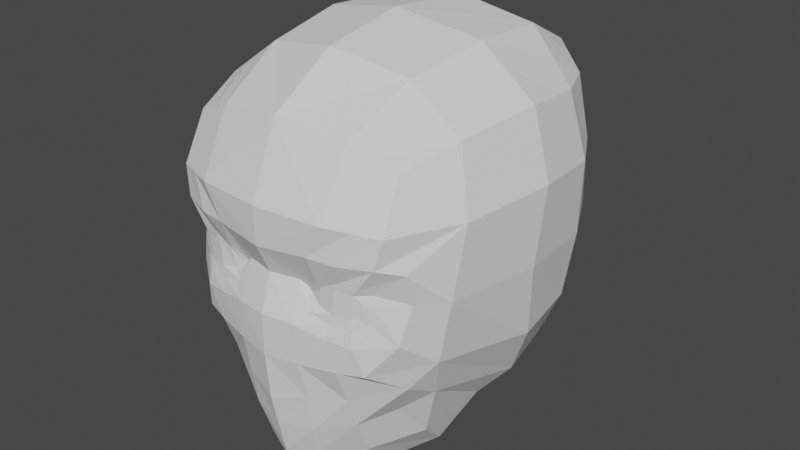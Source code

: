 # Source: BaseChar.blend  (saved by Blender 2.93.20; exported with 4.5.12 LTS)
import bpy
from mathutils import Matrix  # noqa: F401  (used for matrix-valued properties, if any)

bpy.ops.wm.read_factory_settings(use_empty=True)
scene = bpy.context.scene
scene.name = 'Scene'

# ---- collections
col_collection = bpy.data.collections.new('Collection'); scene.collection.children.link(col_collection)

# ---- world
world_world = bpy.data.worlds.new('World'); scene.world = world_world
world_world.use_nodes = True; world_world.node_tree.nodes.clear()
_N = world_world.node_tree.nodes; _L = world_world.node_tree.links
n0 = _N.new('ShaderNodeOutputWorld'); n0.name = 'World Output'; n0.location = (300, 300)
n1 = _N.new('ShaderNodeBackground'); n1.name = 'Background'; n1.location = (10, 300)
n1.inputs[0].default_value = (0.05088, 0.05088, 0.05088, 1.0)
_L.new(n1.outputs[0], n0.inputs[0])
n0.is_active_output = True
world_world.color = (0.05088, 0.05088, 0.05088)
world_world.use_sun_shadow = False
world_world.sun_shadow_jitter_overblur = 0.0

# ---- meshes
me_cube = bpy.data.meshes.new('Cube')
me_cube.from_pydata([(56.16, -59.73, -40.3), (55.82, -65.4, 61.55), (51.1, 57.94, -50.25), (56.3, 63.07, 68.53), (31.72, 65.66, -55.82), (0.0, 68.45, -58.46), (0.0, 79.2, 79.6), (36.35, 77.39, 77.36), (60.72, 67.08, 36.41), (60.34, 68.21, 1.268), (56.39, 63.3, -29.98), (58.12, -43.2, -49.46), (63.18, 8.698, -62.19), (58.16, 39.97, -57.97), (65.76, 40.4, 69.14), (70.43, 4.887, 72.98), (64.42, -37.65, 69.42), (53.78, -78.54, 24.34), (46.98, -77.36, -29.24), (0.0, -87.08, -55.06), (17.78, -81.93, -50.5), (34.21, -71.42, 70.35), (0.0, -75.92, 75.17), (0.0, 87.63, -34.09), (0.0, 94.53, 1.334), (0.0, 95.17, 46.64), (33.4, 80.99, -32.38), (35.0, 86.65, 0.9361), (35.45, 88.36, 42.96), (70.06, 38.1, -32.36), (75.31, 38.94, 2.021), (75.96, 39.89, 37.92), (75.64, 1.621, -33.88), (80.02, -3.997, 3.573), (81.24, 1.884, 41.06), (58.86, -68.79, -13.34), (61.65, -63.65, 5.448), (62.28, -68.58, 21.08), (16.96, -85.99, -30.82), (14.35, -80.01, 7.463), (33.33, -86.91, 40.5), (0.0, -89.33, -10.45), (0.0, -83.23, 7.463), (0.0, -89.94, 22.14), (0.0, 42.4, -70.18), (34.25, 44.32, -69.51), (0.0, 2.978, -74.47), (36.97, 10.24, -74.94), (40.69, 46.34, 92.68), (0.0, 47.9, 98.6), (42.28, 5.265, 95.07), (0.0, -0.3752, 103.1), (38.18, -37.05, 88.82), (0.0, -42.8, 95.91), (45.85, -52.99, -58.98), (0.0, -83.99, -69.8), (17.48, -78.99, -69.53), (0.0, -67.97, -111.9), (11.68, -65.74, -110.6), (0.0, -79.69, -88.58), (13.84, -74.32, -87.96), (65.67, -50.84, -27.15), (71.86, -50.97, 4.705), (74.97, -45.88, 39.96), (57.1, -76.61, 38.55), (43.46, -80.41, -15.5), (15.87, -86.92, -11.14), (0.0, -89.21, -31.22), (24.56, -86.86, 24.03), (0.0, -90.61, 40.92), (42.31, -78.73, 9.138), (44.89, -77.43, -1.265), (46.81, -76.88, 3.866), (45.46, -77.34, 7.068), (21.38, -79.11, 3.387), (41.06, -78.85, -2.717), (24.85, -79.9, -0.9191), (26.48, -80.41, 8.414), (41.41, 61.8, -53.04), (46.32, 70.23, 72.95), (34.36, -74.63, -48.02), (45.01, -68.41, 65.95), (48.09, 77.72, 39.69), (47.67, 77.43, 1.102), (44.89, 72.15, -31.18), (34.73, -81.43, -30.05), (45.21, -81.76, 39.52), (46.21, 42.14, -63.74), (50.07, 9.471, -68.56), (51.3, -37.35, 79.12), (56.36, 5.076, 84.02), (53.23, 43.37, 80.91), (33.85, -68.89, -65.03), (43.97, -20.93, -94.39), (33.1, -59.61, -83.91), (30.67, -83.49, -13.98), (38.43, -84.52, 23.66), (32.41, -80.59, -2.581), (34.18, -80.43, 10.18), (21.39, -82.42, -4.562), (18.03, -78.67, 4.933), (49.0, -74.45, 10.16), (50.21, -74.52, 4.657), (42.1, -79.48, -7.207), (44.83, -78.82, 12.37), (26.08, -82.0, 11.57), (48.09, -75.51, -4.169), (36.37, -80.42, 13.63), (31.58, -81.43, -7.861), (52.01, -2.688, -74.58), (48.73, -37.52, -78.29)], [], [(23, 24, 27, 26), (24, 25, 28, 27), (25, 6, 7, 28), (82, 79, 3, 8), (83, 82, 8, 9), (84, 83, 9, 10), (78, 84, 10, 2), (5, 23, 26, 4), (29, 30, 33, 32), (30, 31, 34, 33), (32, 33, 62, 61), (33, 34, 63, 62), (2, 10, 29, 13), (10, 9, 30, 29), (9, 8, 31, 30), (8, 3, 14, 31), (31, 14, 15, 34), (34, 15, 16, 63), (63, 16, 1, 64), (11, 61, 18, 0), (12, 32, 61, 11), (13, 29, 32, 12), (66, 39, 42, 41), (39, 68, 43, 42), (80, 85, 38, 20), (86, 81, 21, 40), (40, 21, 22, 69), (20, 38, 67, 19), (44, 45, 47, 46), (5, 4, 45, 44), (78, 2, 13, 87), (87, 13, 12, 88), (48, 49, 51, 50), (50, 51, 53, 52), (79, 7, 48, 91), (7, 6, 49, 48), (52, 53, 22, 21), (89, 52, 21, 81), (90, 50, 52, 89), (91, 48, 50, 90), (57, 58, 60, 59), (59, 60, 56, 55), (20, 19, 55, 56), (80, 20, 56, 92), (36, 35, 61, 62), (37, 36, 62, 63), (17, 37, 63, 64), (35, 65, 18, 61), (66, 41, 67, 38), (43, 68, 40, 69), (95, 66, 38, 85), (96, 17, 64, 86), (100, 99, 76, 74), (102, 101, 73, 72), (108, 103, 75, 97), (101, 104, 70, 73), (105, 100, 74, 77), (106, 102, 72, 71), (107, 105, 77, 98), (103, 106, 71, 75), (104, 107, 98, 70), (99, 108, 97, 76), (68, 96, 86, 40), (65, 95, 85, 18), (0, 80, 92, 54), (60, 94, 92, 56), (58, 93, 94, 60), (14, 91, 90, 15), (15, 90, 89, 16), (16, 89, 81, 1), (3, 79, 91, 14), (110, 94, 93, 109), (45, 87, 88, 47), (4, 78, 87, 45), (64, 1, 81, 86), (0, 18, 85, 80), (4, 26, 84, 78), (26, 27, 83, 84), (27, 28, 82, 83), (28, 7, 79, 82), (97, 75, 70, 98), (76, 97, 98, 77), (74, 76, 77), (73, 70, 75, 71), (71, 72, 73), (66, 95, 108, 99), (17, 96, 107, 104), (65, 35, 106, 103), (96, 68, 105, 107), (35, 36, 102, 106), (68, 39, 100, 105), (37, 17, 104, 101), (95, 65, 103, 108), (36, 37, 101, 102), (39, 66, 99, 100), (11, 110, 109, 12), (11, 0, 54, 110), (92, 94, 110, 54)])
_uv = me_cube.uv_layers.new(name='UVMap')
_uv.uv.foreach_set('vector', [0.4375, 0.375, 0.5, 0.375, 0.5, 0.4375, 0.4375, 0.4375, 0.5, 0.375, 0.5596, 0.3767, 0.5625, 0.4375, 0.5, 0.4375, 0.5596, 0.3767, 0.6168, 0.3803, 0.625, 0.4375, 0.5625, 0.4375, 0.5625, 0.4688, 0.6305, 0.474, 0.6361, 0.5105, 0.5625, 0.5, 0.5, 0.4688, 0.5625, 0.4688, 0.5625, 0.5, 0.5, 0.5, 0.4375, 0.4688, 0.5, 0.4688, 0.5, 0.5, 0.4375, 0.5, 0.375, 0.4688, 0.4375, 0.4688, 0.4375, 0.5, 0.375, 0.5, 0.375, 0.375, 0.4375, 0.375, 0.4375, 0.4375, 0.375, 0.4375, 0.4375, 0.5625, 0.5, 0.5625, 0.5, 0.625, 0.4375, 0.625, 0.5, 0.5625, 0.5625, 0.5625, 0.5625, 0.625, 0.5, 0.625, 0.4375, 0.625, 0.5, 0.625, 0.5, 0.6875, 0.4375, 0.6875, 0.5, 0.625, 0.5625, 0.625, 0.5625, 0.6875, 0.5, 0.6875, 0.375, 0.5, 0.4375, 0.5, 0.4375, 0.5625, 0.375, 0.5625, 0.4375, 0.5, 0.5, 0.5, 0.5, 0.5625, 0.4375, 0.5625, 0.5, 0.5, 0.5625, 0.5, 0.5625, 0.5625, 0.5, 0.5625, 0.5625, 0.5, 0.6361, 0.5105, 0.625, 0.5625, 0.5625, 0.5625, 0.5625, 0.5625, 0.625, 0.5625, 0.625, 0.625, 0.5625, 0.625, 0.5625, 0.625, 0.625, 0.625, 0.625, 0.6875, 0.5625, 0.6875, 0.5625, 0.6875, 0.625, 0.6875, 0.625, 0.75, 0.5625, 0.75, 0.375, 0.6875, 0.4375, 0.6875, 0.4375, 0.75, 0.3841, 0.7695, 0.375, 0.625, 0.4375, 0.625, 0.4375, 0.6875, 0.375, 0.6875, 0.375, 0.5625, 0.4375, 0.5625, 0.4375, 0.625, 0.375, 0.625, 0.4642, 0.8155, 0.5009, 0.8182, 0.5065, 0.8746, 0.4628, 0.875, 0.5009, 0.8182, 0.5385, 0.8195, 0.5396, 0.875, 0.5065, 0.8746, 0.394, 0.7907, 0.4375, 0.7922, 0.4375, 0.8403, 0.3997, 0.8231, 0.5625, 0.7813, 0.625, 0.7812, 0.625, 0.8125, 0.5625, 0.8125, 0.5625, 0.8125, 0.625, 0.8125, 0.625, 0.875, 0.5625, 0.875, 0.3997, 0.8231, 0.4375, 0.8403, 0.4375, 0.875, 0.375, 0.875, 0.25, 0.5625, 0.3125, 0.5625, 0.3125, 0.625, 0.25, 0.625, 0.25, 0.5, 0.3125, 0.5, 0.3125, 0.5625, 0.25, 0.5625, 0.3438, 0.5, 0.375, 0.5, 0.375, 0.5625, 0.3438, 0.5625, 0.3438, 0.5625, 0.375, 0.5625, 0.375, 0.625, 0.3438, 0.625, 0.6875, 0.5625, 0.7487, 0.5603, 0.75, 0.625, 0.6875, 0.625, 0.6875, 0.625, 0.75, 0.625, 0.75, 0.6875, 0.6875, 0.6875, 0.6618, 0.5053, 0.6875, 0.5, 0.6875, 0.5625, 0.6563, 0.5625, 0.6875, 0.5, 0.7448, 0.506, 0.7487, 0.5603, 0.6875, 0.5625, 0.6875, 0.6875, 0.75, 0.6875, 0.75, 0.75, 0.6875, 0.75, 0.6563, 0.6875, 0.6875, 0.6875, 0.6875, 0.75, 0.6563, 0.75, 0.6562, 0.625, 0.6875, 0.625, 0.6875, 0.6875, 0.6563, 0.6875, 0.6563, 0.5625, 0.6875, 0.5625, 0.6875, 0.625, 0.6562, 0.625, 0.25, 0.625, 0.2955, 0.625, 0.3125, 0.6875, 0.25, 0.6875, 0.25, 0.6875, 0.3125, 0.6875, 0.3294, 0.7659, 0.25, 0.75, 0.3997, 0.8231, 0.375, 0.875, 0.375, 0.875, 0.3915, 0.8105, 0.394, 0.7907, 0.3997, 0.8231, 0.3915, 0.8105, 0.3845, 0.7755, 0.5022, 0.7139, 0.4643, 0.7129, 0.4375, 0.6875, 0.5, 0.6875, 0.5361, 0.7137, 0.5022, 0.7139, 0.5, 0.6875, 0.5625, 0.6875, 0.5356, 0.749, 0.5361, 0.7137, 0.5625, 0.6875, 0.5625, 0.75, 0.4643, 0.7129, 0.4688, 0.7505, 0.4375, 0.75, 0.4375, 0.6875, 0.4642, 0.8155, 0.4628, 0.875, 0.4375, 0.875, 0.4375, 0.8403, 0.5396, 0.875, 0.5385, 0.8195, 0.5625, 0.8125, 0.5625, 0.875, 0.4665, 0.783, 0.4642, 0.8155, 0.4375, 0.8403, 0.4375, 0.7922, 0.5371, 0.7843, 0.5356, 0.749, 0.5625, 0.75, 0.5625, 0.7813, 0.5005, 0.8144, 0.4642, 0.8155, 0.4642, 0.8155, 0.5001, 0.8105, 0.5022, 0.7139, 0.5361, 0.7137, 0.5361, 0.7137, 0.5022, 0.7139, 0.4665, 0.783, 0.4688, 0.7505, 0.4688, 0.7505, 0.4665, 0.783, 0.5361, 0.7137, 0.5356, 0.749, 0.5356, 0.749, 0.5361, 0.7137, 0.5385, 0.8163, 0.5005, 0.8144, 0.5001, 0.8105, 0.5384, 0.8132, 0.4643, 0.7129, 0.5022, 0.7139, 0.5022, 0.7139, 0.4643, 0.7129, 0.537, 0.7827, 0.5385, 0.8163, 0.5384, 0.8132, 0.537, 0.7811, 0.4688, 0.7505, 0.4643, 0.7129, 0.4643, 0.7129, 0.4688, 0.7505, 0.5356, 0.749, 0.537, 0.7827, 0.537, 0.7811, 0.5356, 0.749, 0.4642, 0.8155, 0.4665, 0.783, 0.4665, 0.783, 0.4642, 0.8155, 0.5385, 0.8195, 0.5371, 0.7843, 0.5625, 0.7813, 0.5625, 0.8125, 0.4688, 0.7505, 0.4665, 0.783, 0.4375, 0.7922, 0.4375, 0.75, 0.3841, 0.7695, 0.394, 0.7907, 0.3845, 0.7755, 0.375, 0.75, 0.3125, 0.6875, 0.3437, 0.6875, 0.3581, 0.7591, 0.3294, 0.7659, 0.2955, 0.625, 0.3438, 0.625, 0.3437, 0.6875, 0.3125, 0.6875, 0.625, 0.5625, 0.6563, 0.5625, 0.6562, 0.625, 0.625, 0.625, 0.625, 0.625, 0.6562, 0.625, 0.6563, 0.6875, 0.625, 0.6875, 0.625, 0.6875, 0.6563, 0.6875, 0.6563, 0.75, 0.625, 0.75, 0.6361, 0.5105, 0.6618, 0.5053, 0.6563, 0.5625, 0.625, 0.5625, 0.3594, 0.6875, 0.3437, 0.6875, 0.3438, 0.625, 0.3594, 0.625, 0.3125, 0.5625, 0.3438, 0.5625, 0.3438, 0.625, 0.3125, 0.625, 0.3125, 0.5, 0.3438, 0.5, 0.3438, 0.5625, 0.3125, 0.5625, 0.5625, 0.75, 0.625, 0.75, 0.625, 0.7812, 0.5625, 0.7813, 0.3841, 0.7695, 0.4375, 0.75, 0.4375, 0.7922, 0.394, 0.7907, 0.375, 0.4375, 0.4375, 0.4375, 0.4375, 0.4688, 0.375, 0.4688, 0.4375, 0.4375, 0.5, 0.4375, 0.5, 0.4688, 0.4375, 0.4688, 0.5, 0.4375, 0.5625, 0.4375, 0.5625, 0.4688, 0.5, 0.4688, 0.5625, 0.4375, 0.625, 0.4375, 0.6305, 0.474, 0.5625, 0.4688, 0.4665, 0.783, 0.4688, 0.7505, 0.5356, 0.749, 0.537, 0.7811, 0.4642, 0.8155, 0.4665, 0.783, 0.537, 0.7811, 0.5384, 0.8132, 0.5001, 0.8105, 0.4642, 0.8155, 0.5384, 0.8132, 0.5361, 0.7137, 0.5356, 0.749, 0.4688, 0.7505, 0.4643, 0.7129, 0.4643, 0.7129, 0.5022, 0.7139, 0.5361, 0.7137, 0.4642, 0.8155, 0.4665, 0.783, 0.4665, 0.783, 0.4642, 0.8155, 0.5356, 0.749, 0.5371, 0.7843, 0.537, 0.7827, 0.5356, 0.749, 0.4688, 0.7505, 0.4643, 0.7129, 0.4643, 0.7129, 0.4688, 0.7505, 0.5371, 0.7843, 0.5385, 0.8195, 0.5385, 0.8163, 0.537, 0.7827, 0.4643, 0.7129, 0.5022, 0.7139, 0.5022, 0.7139, 0.4643, 0.7129, 0.5385, 0.8195, 0.5009, 0.8182, 0.5005, 0.8144, 0.5385, 0.8163, 0.5361, 0.7137, 0.5356, 0.749, 0.5356, 0.749, 0.5361, 0.7137, 0.4665, 0.783, 0.4688, 0.7505, 0.4688, 0.7505, 0.4665, 0.783, 0.5022, 0.7139, 0.5361, 0.7137, 0.5361, 0.7137, 0.5022, 0.7139, 0.5009, 0.8182, 0.4642, 0.8155, 0.4642, 0.8155, 0.5005, 0.8144, 0.375, 0.6875, 0.3594, 0.6875, 0.3594, 0.625, 0.375, 0.625, 0.375, 0.6875, 0.3841, 0.7695, 0.375, 0.75, 0.3594, 0.6875, 0.3581, 0.7591, 0.3437, 0.6875, 0.3594, 0.6875, 0.375, 0.75])
me_cube.use_remesh_fix_poles = True
me_cube.use_remesh_preserve_attributes = False
me_cube.update()

# ---- objects
ob_cube = bpy.data.objects.new('Cube', me_cube)

# ---- transforms, parenting, visibility, modifiers, constraints
ob_cube.location = (0.0, 0.0, 0.0)
_m = ob_cube.modifiers.new('Mirror', 'MIRROR')
_m.use_clip = True

# ---- collection membership
col_collection.objects.link(ob_cube)

# ---- scene / render settings (as saved in the file)
scene.frame_start = 1; scene.frame_end = 250; scene.frame_set(0)
scene.render.engine = 'BLENDER_EEVEE_NEXT'
scene.cycles.use_denoising = False
scene.cycles.samples = 128
scene.cycles.sampling_pattern = 'TABULATED_SOBOL'
scene.cycles.use_adaptive_sampling = False
scene.cycles.use_light_tree = False
scene.view_settings.view_transform = 'Filmic'
scene.unit_settings.scale_length = 0.01
bpy.context.view_layer.update()

# ---- added for rendering (the .blend has no active camera and no usable light): camera, sun
cam_auto = bpy.data.cameras.new('AutoCamera')
cam_auto.lens = 50.0
cam_auto.sensor_width = 36.0
cam_auto.clip_end = 5315.02
ob_auto_camera = bpy.data.objects.new('AutoCamera', cam_auto)
scene.collection.objects.link(ob_auto_camera)
ob_auto_camera.location = (302.851, -361.141, 237.894)
ob_auto_camera.rotation_euler = (1.09748, -7.21219e-08, 0.694738)
scene.camera = ob_auto_camera
light_auto_sun = bpy.data.lights.new('AutoSun', 'SUN')
light_auto_sun.energy = 3.0
light_auto_sun.angle = 0.0523599
ob_auto_sun = bpy.data.objects.new('AutoSun', light_auto_sun)
scene.collection.objects.link(ob_auto_sun)
ob_auto_sun.rotation_euler = (0.872665, 0.174533, 0.523599)
bpy.context.view_layer.update()
